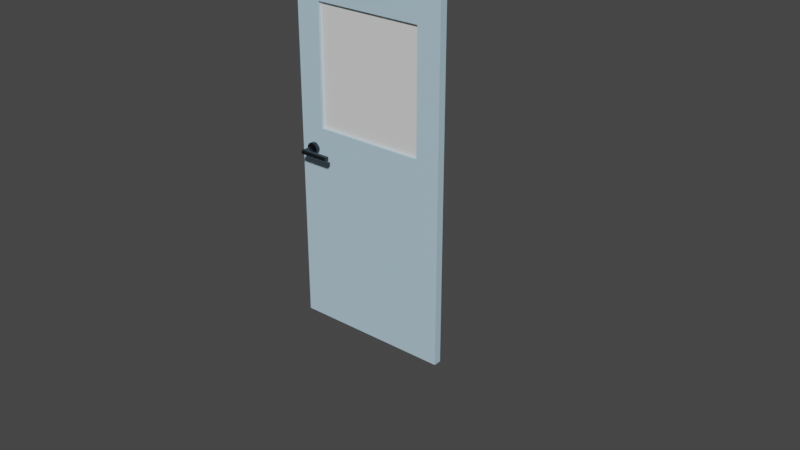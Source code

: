 # Source: DoorDouble.blend  (saved by Blender 2.93.20; exported with 4.5.12 LTS)
import bpy
from mathutils import Matrix  # noqa: F401  (used for matrix-valued properties, if any)

bpy.ops.wm.read_factory_settings(use_empty=True)
scene = bpy.context.scene
scene.name = 'Scene'

# ---- collections
col_collection = bpy.data.collections.new('Collection'); scene.collection.children.link(col_collection)

# ---- materials (node trees are filled in below, after node groups)
mat_doorframe = bpy.data.materials.new('DoorFrame')
mat_doorframe.use_transparent_shadow = False
mat_glass = bpy.data.materials.new('Glass')
mat_glass.use_transparent_shadow = False
mat_handle = bpy.data.materials.new('Handle')
mat_handle.use_transparent_shadow = False

# ---- material node trees
mat_doorframe.use_nodes = True; mat_doorframe.node_tree.nodes.clear()
_N = mat_doorframe.node_tree.nodes; _L = mat_doorframe.node_tree.links
n0 = _N.new('ShaderNodeBsdfPrincipled'); n0.name = 'Principled BSDF'; n0.location = (10, 300)
n0.distribution = 'GGX'
n0.subsurface_method = 'BURLEY'
n0.inputs[0].default_value = (0.4665, 0.6651, 0.8, 1.0)
n0.inputs[3].default_value = 1.45
n0.inputs[27].default_value = (0.0, 0.0, 0.0, 1.0)
n0.inputs[28].default_value = 1.0
n1 = _N.new('ShaderNodeOutputMaterial'); n1.name = 'Material Output'; n1.location = (300, 300)
_L.new(n0.outputs[0], n1.inputs[0])
n1.is_active_output = True
mat_glass.use_nodes = True; mat_glass.node_tree.nodes.clear()
_N = mat_glass.node_tree.nodes; _L = mat_glass.node_tree.links
n0 = _N.new('ShaderNodeBsdfPrincipled'); n0.name = 'Principled BSDF'; n0.location = (10, 300)
n0.distribution = 'GGX'
n0.subsurface_method = 'BURLEY'
n0.inputs[3].default_value = 1.45
n0.inputs[27].default_value = (0.0, 0.0, 0.0, 1.0)
n0.inputs[28].default_value = 1.0
n1 = _N.new('ShaderNodeOutputMaterial'); n1.name = 'Material Output'; n1.location = (300, 300)
_L.new(n0.outputs[0], n1.inputs[0])
n1.is_active_output = True
mat_handle.use_nodes = True; mat_handle.node_tree.nodes.clear()
_N = mat_handle.node_tree.nodes; _L = mat_handle.node_tree.links
n0 = _N.new('ShaderNodeBsdfPrincipled'); n0.name = 'Principled BSDF'; n0.location = (10, 300)
n0.distribution = 'GGX'
n0.subsurface_method = 'BURLEY'
n0.inputs[0].default_value = (0.06815, 0.07941, 0.08984, 1.0)
n0.inputs[1].default_value = 1.0
n0.inputs[2].default_value = 0.4008
n0.inputs[3].default_value = 1.45
n0.inputs[13].default_value = 0.4091
n0.inputs[27].default_value = (0.0, 0.0, 0.0, 1.0)
n0.inputs[28].default_value = 1.0
n1 = _N.new('ShaderNodeOutputMaterial'); n1.name = 'Material Output'; n1.location = (300, 300)
_L.new(n0.outputs[0], n1.inputs[0])
n1.is_active_output = True

# ---- world
world_world = bpy.data.worlds.new('World'); scene.world = world_world
world_world.use_nodes = True; world_world.node_tree.nodes.clear()
_N = world_world.node_tree.nodes; _L = world_world.node_tree.links
n0 = _N.new('ShaderNodeOutputWorld'); n0.name = 'World Output'; n0.location = (300, 300)
n1 = _N.new('ShaderNodeBackground'); n1.name = 'Background'; n1.location = (10, 300)
n1.inputs[0].default_value = (0.05088, 0.05088, 0.05088, 1.0)
_L.new(n1.outputs[0], n0.inputs[0])
n0.is_active_output = True
world_world.color = (0.05088, 0.05088, 0.05088)
world_world.use_sun_shadow = False
world_world.sun_shadow_jitter_overblur = 0.0

# ---- meshes
me_cube = bpy.data.meshes.new('Cube')
me_cube.from_pydata([(-0.002497, -0.05193, 2.277), (-0.002497, -0.05193, 0.01346), (-0.002497, -0.00167, 2.277), (-0.002497, -0.00167, 0.01346), (-1.022, -0.05193, 2.277), (-1.022, -0.05193, 0.01346), (-1.022, -0.00167, 2.277), (-1.022, -0.00167, 0.01346), (1.27, -1.155, 2.341), (-0.002497, -0.05193, 1.302), (-0.002497, -0.00167, 1.302), (-1.022, -0.00167, 1.302), (-1.022, -0.05193, 1.302), (-0.002497, -0.00167, 2.065), (-1.022, -0.00167, 2.065), (-1.022, -0.05193, 2.065), (-0.002497, -0.05193, 2.065), (-0.8644, -0.00167, 2.277), (-0.8644, -0.00167, 0.01346), (-0.8644, -0.05193, 2.277), (-0.8644, -0.05193, 0.01346), (-0.8644, -0.05193, 1.302), (-0.8644, -0.00167, 1.302), (-0.8644, -0.00167, 2.065), (-0.8644, -0.05193, 2.065), (-0.1548, -0.00167, 2.277), (-0.1548, -0.05193, 0.01346), (-0.1548, -0.05193, 1.302), (-0.1548, -0.05193, 2.065), (-0.1548, -0.00167, 0.01346), (-0.1548, -0.05193, 2.277), (-0.1548, -0.00167, 1.302), (-0.1548, -0.00167, 2.065), (-0.1548, -0.01645, 1.302), (-0.8644, -0.01645, 1.302), (-0.1548, -0.01645, 2.065), (-0.8644, -0.01645, 2.065), (-0.8644, -0.03449, 1.302), (-0.8644, -0.03449, 2.065), (-0.1548, -0.03449, 1.302), (-0.1548, -0.03449, 2.065), (-0.9005, 0.001841, 1.135), (-0.9005, 0.001841, 1.191), (-0.9005, 0.02086, 1.135), (-0.9005, 0.02086, 1.191), (-0.9563, 0.001841, 1.135), (-0.9563, 0.001841, 1.191), (-0.9563, 0.02086, 1.135), (-0.9563, 0.02086, 1.191), (-0.8914, -0.001259, 1.163), (-0.8914, 0.02396, 1.163), (-0.9654, 0.02396, 1.163), (-0.9654, -0.001259, 1.163), (-0.9284, 0.02396, 1.126), (-0.9284, 0.02396, 1.2), (-0.9284, -0.001259, 1.126), (-0.9284, -0.001259, 1.2), (-0.9284, -0.001259, 1.163), (-0.9157, 0.07088, 1.176), (-0.9411, 0.02396, 1.163), (-0.9157, 0.02396, 1.163), (-0.9172, 0.02396, 1.126), (-0.9396, 0.02396, 1.126), (-0.9172, -0.001259, 1.163), (-0.9396, -0.001259, 1.163), (-0.9396, -0.001259, 1.126), (-0.9172, -0.001259, 1.126), (-0.9396, 0.02396, 1.2), (-0.9172, 0.02396, 1.2), (-0.9172, -0.001259, 1.2), (-0.9396, -0.001259, 1.2), (-0.9284, -0.001259, 1.152), (-0.9284, -0.001259, 1.174), (-0.9172, -0.001259, 1.152), (-0.9172, -0.001259, 1.174), (-0.9654, 0.02396, 1.152), (-0.9654, 0.02396, 1.174), (-0.9654, -0.001259, 1.152), (-0.9654, -0.001259, 1.174), (-0.9284, 0.02396, 1.15), (-0.9284, 0.02396, 1.176), (-0.9411, 0.02396, 1.15), (-0.9411, 0.02396, 1.176), (-0.8914, -0.001259, 1.174), (-0.8914, -0.001259, 1.152), (-0.8914, 0.02396, 1.152), (-0.8914, 0.02396, 1.174), (-0.9396, -0.001259, 1.174), (-0.9396, -0.001259, 1.152), (-0.9157, 0.02396, 1.176), (-0.9157, 0.02396, 1.15), (-0.9284, 0.1017, 1.163), (-0.9411, 0.1017, 1.163), (-0.9157, 0.1017, 1.163), (-0.9411, 0.07088, 1.163), (-0.9284, 0.07088, 1.176), (-0.9411, 0.07088, 1.176), (-0.9157, 0.07088, 1.163), (-0.9157, 0.07088, 1.15), (-0.9284, 0.07088, 1.15), (-0.9411, 0.07088, 1.15), (-0.7531, 0.1017, 1.163), (-0.7531, 0.07088, 1.163), (-0.7531, 0.07088, 1.176), (-0.7531, 0.07088, 1.15), (-0.9284, 0.1017, 1.157), (-0.9284, 0.09345, 1.15), (-0.9284, 0.1017, 1.169), (-0.9284, 0.09345, 1.176), (-0.9157, 0.1017, 1.169), (-0.9157, 0.09345, 1.176), (-0.9411, 0.09345, 1.15), (-0.9411, 0.1017, 1.157), (-0.9157, 0.09345, 1.15), (-0.9157, 0.1017, 1.157), (-0.9411, 0.1017, 1.169), (-0.9411, 0.09345, 1.176), (-0.7531, 0.09345, 1.176), (-0.7531, 0.1017, 1.169), (-0.7531, 0.1017, 1.157), (-0.7531, 0.09345, 1.15), (-0.9005, -0.05565, 1.135), (-0.9005, -0.05565, 1.191), (-0.9005, -0.07466, 1.135), (-0.9005, -0.07466, 1.191), (-0.9563, -0.05565, 1.135), (-0.9563, -0.05565, 1.191), (-0.9563, -0.07466, 1.135), (-0.9563, -0.07466, 1.191), (-0.8914, -0.05255, 1.163), (-0.8914, -0.07776, 1.163), (-0.9654, -0.07776, 1.163), (-0.9654, -0.05255, 1.163), (-0.9284, -0.07776, 1.126), (-0.9284, -0.07776, 1.2), (-0.9284, -0.05255, 1.126), (-0.9284, -0.05255, 1.2), (-0.9284, -0.05255, 1.163), (-0.9157, -0.1247, 1.176), (-0.9411, -0.07776, 1.163), (-0.9157, -0.07776, 1.163), (-0.9172, -0.07776, 1.126), (-0.9396, -0.07776, 1.126), (-0.9172, -0.05255, 1.163), (-0.9396, -0.05255, 1.163), (-0.9396, -0.05255, 1.126), (-0.9172, -0.05255, 1.126), (-0.9396, -0.07776, 1.2), (-0.9172, -0.07776, 1.2), (-0.9172, -0.05255, 1.2), (-0.9396, -0.05255, 1.2), (-0.9284, -0.05255, 1.152), (-0.9284, -0.05255, 1.174), (-0.9172, -0.05255, 1.152), (-0.9172, -0.05255, 1.174), (-0.9654, -0.07776, 1.152), (-0.9654, -0.07776, 1.174), (-0.9654, -0.05255, 1.152), (-0.9654, -0.05255, 1.174), (-0.9284, -0.07776, 1.15), (-0.9284, -0.07776, 1.176), (-0.9411, -0.07776, 1.15), (-0.9411, -0.07776, 1.176), (-0.8914, -0.05255, 1.174), (-0.8914, -0.05255, 1.152), (-0.8914, -0.07776, 1.152), (-0.8914, -0.07776, 1.174), (-0.9396, -0.05255, 1.174), (-0.9396, -0.05255, 1.152), (-0.9157, -0.07776, 1.176), (-0.9157, -0.07776, 1.15), (-0.9284, -0.1555, 1.163), (-0.9411, -0.1555, 1.163), (-0.9157, -0.1555, 1.163), (-0.9411, -0.1247, 1.163), (-0.9284, -0.1247, 1.176), (-0.9411, -0.1247, 1.176), (-0.9157, -0.1247, 1.163), (-0.9157, -0.1247, 1.15), (-0.9284, -0.1247, 1.15), (-0.9411, -0.1247, 1.15), (-0.7531, -0.1555, 1.163), (-0.7531, -0.1247, 1.163), (-0.7531, -0.1247, 1.176), (-0.7531, -0.1247, 1.15), (-0.9284, -0.1555, 1.157), (-0.9284, -0.1473, 1.15), (-0.9284, -0.1555, 1.169), (-0.9284, -0.1473, 1.176), (-0.9157, -0.1555, 1.169), (-0.9157, -0.1473, 1.176), (-0.9411, -0.1473, 1.15), (-0.9411, -0.1555, 1.157), (-0.9157, -0.1473, 1.15), (-0.9157, -0.1555, 1.157), (-0.9411, -0.1555, 1.169), (-0.9411, -0.1473, 1.176), (-0.7531, -0.1473, 1.176), (-0.7531, -0.1555, 1.169), (-0.7531, -0.1555, 1.157), (-0.7531, -0.1473, 1.15)], [], [(9, 1, 3, 10), (22, 18, 7, 11), (11, 7, 5, 12), (27, 26, 1, 9), (17, 6, 4, 19), (29, 3, 1, 26), (28, 27, 9, 16), (14, 11, 12, 15), (23, 22, 11, 14), (16, 9, 10, 13), (0, 16, 13, 2), (17, 23, 14, 6), (6, 14, 15, 4), (30, 28, 16, 0), (4, 15, 24, 19), (25, 32, 23, 17), (28, 24, 38, 40), (15, 12, 21, 24), (7, 18, 20, 5), (25, 17, 19, 30), (12, 5, 20, 21), (31, 29, 18, 22), (10, 3, 29, 31), (2, 25, 30, 0), (13, 10, 31, 32), (2, 13, 32, 25), (19, 24, 28, 30), (22, 23, 36, 34), (18, 29, 26, 20), (21, 20, 26, 27), (35, 33, 34, 36), (38, 37, 39, 40), (23, 32, 35, 36), (32, 31, 33, 35), (24, 21, 37, 38), (27, 28, 40, 39), (21, 27, 39, 37), (31, 22, 34, 33), (49, 50, 86, 83), (97, 102, 103, 58), (51, 52, 78, 76), (57, 63, 74, 72), (53, 55, 65, 62), (54, 56, 69, 68), (71, 73, 63, 57), (75, 77, 52, 51), (95, 108, 116, 96), (84, 85, 50, 49), (102, 101, 118, 117, 103), (88, 71, 57, 64), (67, 70, 56, 54), (61, 66, 55, 53), (64, 57, 72, 87), (109, 118, 101, 93), (50, 60, 89, 86), (81, 75, 51, 59), (85, 90, 60, 50), (62, 65, 45, 47), (52, 64, 87, 78), (73, 84, 49, 63), (43, 41, 66, 61), (77, 88, 64, 52), (59, 51, 76, 82), (68, 69, 42, 44), (63, 49, 83, 74), (48, 46, 70, 67), (65, 55, 71, 88), (72, 74, 69, 56), (55, 66, 73, 71), (74, 83, 42, 69), (62, 47, 75, 81), (76, 78, 46, 48), (47, 45, 77, 75), (78, 87, 70, 46), (61, 53, 79, 90), (80, 82, 67, 54), (53, 62, 81, 79), (82, 76, 48, 67), (83, 86, 44, 42), (66, 41, 84, 73), (41, 43, 85, 84), (86, 89, 68, 44), (87, 72, 56, 70), (45, 65, 88, 77), (89, 80, 54, 68), (43, 61, 90, 85), (58, 110, 108, 95), (93, 91, 107, 109), (100, 111, 106, 99), (91, 92, 115, 107), (98, 104, 102, 97), (99, 106, 113, 98), (105, 112, 92, 91), (93, 101, 119, 114), (59, 94, 100, 81), (79, 99, 98, 90), (81, 100, 99, 79), (60, 97, 58, 89), (80, 95, 96, 82), (82, 96, 94, 59), (89, 58, 95, 80), (90, 98, 97, 60), (104, 120, 119, 101, 102), (94, 92, 112, 111, 100), (96, 116, 115, 92, 94), (113, 120, 104, 98), (58, 103, 117, 110), (114, 113, 106, 105), (115, 116, 108, 107), (105, 106, 111, 112), (107, 108, 110, 109), (109, 110, 117, 118), (119, 120, 113, 114), (114, 105, 91, 93), (129, 163, 166, 130), (177, 138, 183, 182), (131, 156, 158, 132), (137, 152, 154, 143), (133, 142, 145, 135), (134, 148, 149, 136), (151, 137, 143, 153), (155, 131, 132, 157), (175, 176, 196, 188), (164, 129, 130, 165), (182, 183, 197, 198, 181), (168, 144, 137, 151), (147, 134, 136, 150), (141, 133, 135, 146), (144, 167, 152, 137), (189, 173, 181, 198), (130, 166, 169, 140), (161, 139, 131, 155), (165, 130, 140, 170), (142, 127, 125, 145), (132, 158, 167, 144), (153, 143, 129, 164), (123, 141, 146, 121), (157, 132, 144, 168), (139, 162, 156, 131), (148, 124, 122, 149), (143, 154, 163, 129), (128, 147, 150, 126), (145, 168, 151, 135), (152, 136, 149, 154), (135, 151, 153, 146), (154, 149, 122, 163), (142, 161, 155, 127), (156, 128, 126, 158), (127, 155, 157, 125), (158, 126, 150, 167), (141, 170, 159, 133), (160, 134, 147, 162), (133, 159, 161, 142), (162, 147, 128, 156), (163, 122, 124, 166), (146, 153, 164, 121), (121, 164, 165, 123), (166, 124, 148, 169), (167, 150, 136, 152), (125, 157, 168, 145), (169, 148, 134, 160), (123, 165, 170, 141), (138, 175, 188, 190), (173, 189, 187, 171), (180, 179, 186, 191), (171, 187, 195, 172), (178, 177, 182, 184), (179, 178, 193, 186), (185, 171, 172, 192), (173, 194, 199, 181), (139, 161, 180, 174), (159, 170, 178, 179), (161, 159, 179, 180), (140, 169, 138, 177), (160, 162, 176, 175), (162, 139, 174, 176), (169, 160, 175, 138), (170, 140, 177, 178), (184, 182, 181, 199, 200), (174, 180, 191, 192, 172), (176, 174, 172, 195, 196), (193, 178, 184, 200), (138, 190, 197, 183), (194, 185, 186, 193), (195, 187, 188, 196), (185, 192, 191, 186), (187, 189, 190, 188), (189, 198, 197, 190), (199, 194, 193, 200), (194, 173, 171, 185), (34, 37, 39, 33), (34, 36, 38, 37), (38, 36, 35, 40), (35, 33, 39, 40)])
me_cube.polygons.foreach_set('material_index', [0, 0, 0, 0, 0, 0, 0, 0, 0, 0, 0, 0, 0, 0, 0, 0, 0, 0, 0, 0, 0, 0, 0, 0, 0, 0, 0, 0, 0, 0, 1, 1, 0, 0, 0, 0, 0, 0, 2, 2, 2, 2, 2, 2, 2, 2, 2, 2, 2, 2, 2, 2, 2, 2, 2, 2, 2, 2, 2, 2, 2, 2, 2, 2, 2, 2, 2, 2, 2, 2, 2, 2, 2, 2, 2, 2, 2, 2, 2, 2, 2, 2, 2, 2, 2, 2, 2, 2, 2, 2, 2, 2, 2, 2, 2, 2, 2, 2, 2, 2, 2, 2, 2, 2, 2, 2, 2, 2, 2, 2, 2, 2, 2, 2, 2, 2, 2, 2, 2, 2, 2, 2, 2, 2, 2, 2, 2, 2, 2, 2, 2, 2, 2, 2, 2, 2, 2, 2, 2, 2, 2, 2, 2, 2, 2, 2, 2, 2, 2, 2, 2, 2, 2, 2, 2, 2, 2, 2, 2, 2, 2, 2, 2, 2, 2, 2, 2, 2, 2, 2, 2, 2, 2, 2, 2, 2, 2, 2, 2, 2, 2, 2, 2, 2, 2, 2, 2, 2, 2, 2, 0, 0, 0, 0])
_uv = me_cube.uv_layers.new(name='UVMap')
_uv.uv.foreach_set('vector', [0.4827, 0.0, 0.625, 0.0, 0.625, 0.25, 0.4827, 0.25, 0.4827, 0.4614, 0.625, 0.4614, 0.625, 0.5, 0.4827, 0.5, 0.4827, 0.5, 0.625, 0.5, 0.625, 0.75, 0.4827, 0.75, 0.4827, 0.8409, 0.625, 0.8409, 0.625, 1.0, 0.4827, 1.0, 0.3364, 0.5, 0.375, 0.5, 0.375, 0.75, 0.3364, 0.75, 0.7159, 0.5, 0.875, 0.5, 0.875, 0.75, 0.7159, 0.75, 0.3984, 0.8409, 0.4827, 0.8409, 0.4827, 1.0, 0.3984, 1.0, 0.3984, 0.5, 0.4827, 0.5, 0.4827, 0.75, 0.3984, 0.75, 0.3984, 0.4614, 0.4827, 0.4614, 0.4827, 0.5, 0.3984, 0.5, 0.3984, 0.0, 0.4827, 0.0, 0.4827, 0.25, 0.3984, 0.25, 0.375, 0.0, 0.3984, 0.0, 0.3984, 0.25, 0.375, 0.25, 0.375, 0.4614, 0.3984, 0.4614, 0.3984, 0.5, 0.375, 0.5, 0.375, 0.5, 0.3984, 0.5, 0.3984, 0.75, 0.375, 0.75, 0.375, 0.8409, 0.3984, 0.8409, 0.3984, 1.0, 0.375, 1.0, 0.375, 0.75, 0.3984, 0.75, 0.3984, 0.7886, 0.375, 0.7886, 0.375, 0.4091, 0.3984, 0.4091, 0.3984, 0.4614, 0.375, 0.4614, 0.3984, 0.8409, 0.3984, 0.7886, 0.3984, 0.7886, 0.3984, 0.8409, 0.3984, 0.75, 0.4827, 0.75, 0.4827, 0.7886, 0.3984, 0.7886, 0.625, 0.5, 0.6636, 0.5, 0.6636, 0.75, 0.625, 0.75, 0.2841, 0.5, 0.3364, 0.5, 0.3364, 0.75, 0.2841, 0.75, 0.4827, 0.75, 0.625, 0.75, 0.625, 0.7886, 0.4827, 0.7886, 0.4827, 0.4091, 0.625, 0.4091, 0.625, 0.4614, 0.4827, 0.4614, 0.4827, 0.25, 0.625, 0.25, 0.625, 0.4091, 0.4827, 0.4091, 0.125, 0.5, 0.2841, 0.5, 0.2841, 0.75, 0.125, 0.75, 0.3984, 0.25, 0.4827, 0.25, 0.4827, 0.4091, 0.3984, 0.4091, 0.375, 0.25, 0.3984, 0.25, 0.3984, 0.4091, 0.375, 0.4091, 0.375, 0.7886, 0.3984, 0.7886, 0.3984, 0.8409, 0.375, 0.8409, 0.4827, 0.4614, 0.3984, 0.4614, 0.3984, 0.4614, 0.4827, 0.4614, 0.6636, 0.5, 0.7159, 0.5, 0.7159, 0.75, 0.6636, 0.75, 0.4827, 0.7886, 0.625, 0.7886, 0.625, 0.8409, 0.4827, 0.8409, 0.3984, 0.4091, 0.4827, 0.4091, 0.4827, 0.4614, 0.3984, 0.4614, 0.3984, 0.7886, 0.4827, 0.7886, 0.4827, 0.8409, 0.3984, 0.8409, 0.3984, 0.4614, 0.3984, 0.4091, 0.3984, 0.4091, 0.3984, 0.4614, 0.3984, 0.4091, 0.4827, 0.4091, 0.4827, 0.4091, 0.3984, 0.4091, 0.3984, 0.7886, 0.4827, 0.7886, 0.4827, 0.7886, 0.3984, 0.7886, 0.4827, 0.8409, 0.3984, 0.8409, 0.3984, 0.8409, 0.4827, 0.8409, 0.4827, 0.7886, 0.4827, 0.8409, 0.4827, 0.8409, 0.4827, 0.7886, 0.4827, 0.4091, 0.4827, 0.4614, 0.4827, 0.4614, 0.4827, 0.4091, 0.5, 0.0, 0.5, 0.25, 0.5376, 0.25, 0.5376, 0.0, 0.5, 0.3372, 0.5, 0.3372, 0.5376, 0.3372, 0.5376, 0.3372, 0.5, 0.5, 0.5, 0.75, 0.5376, 0.75, 0.5376, 0.5, 0.5, 0.875, 0.5, 0.9128, 0.5376, 0.9128, 0.5376, 0.875, 0.25, 0.5, 0.25, 0.75, 0.2878, 0.75, 0.2878, 0.5, 0.75, 0.5, 0.75, 0.75, 0.7878, 0.75, 0.7878, 0.5, 0.4624, 0.875, 0.4624, 0.9128, 0.5, 0.9128, 0.5, 0.875, 0.4624, 0.5, 0.4624, 0.75, 0.5, 0.75, 0.5, 0.5, 0.5376, 0.375, 0.5376, 0.375, 0.5376, 0.4128, 0.5376, 0.4128, 0.4624, 0.0, 0.4624, 0.25, 0.5, 0.25, 0.5, 0.0, 0.5, 0.3372, 0.5, 0.3372, 0.5176, 0.3372, 0.5376, 0.3372, 0.5376, 0.3372, 0.4624, 0.8372, 0.4624, 0.875, 0.5, 0.875, 0.5, 0.8372, 0.7122, 0.5, 0.7122, 0.75, 0.75, 0.75, 0.75, 0.5, 0.2122, 0.5, 0.2122, 0.75, 0.25, 0.75, 0.25, 0.5, 0.5, 0.8372, 0.5, 0.875, 0.5376, 0.875, 0.5376, 0.8372, 0.5176, 0.3372, 0.5176, 0.3372, 0.5, 0.3372, 0.5, 0.3372, 0.5, 0.25, 0.5, 0.3372, 0.5376, 0.3372, 0.5376, 0.25, 0.4624, 0.4128, 0.4624, 0.5, 0.5, 0.5, 0.5, 0.4128, 0.4624, 0.25, 0.4624, 0.3372, 0.5, 0.3372, 0.5, 0.25, 0.2878, 0.5, 0.2878, 0.75, 0.375, 0.75, 0.375, 0.5, 0.5, 0.75, 0.5, 0.8372, 0.5376, 0.8372, 0.5376, 0.75, 0.4624, 0.9128, 0.4624, 1.0, 0.5, 1.0, 0.5, 0.9128, 0.125, 0.5, 0.125, 0.75, 0.2122, 0.75, 0.2122, 0.5, 0.4624, 0.75, 0.4624, 0.8372, 0.5, 0.8372, 0.5, 0.75, 0.5, 0.4128, 0.5, 0.5, 0.5376, 0.5, 0.5376, 0.4128, 0.7878, 0.5, 0.7878, 0.75, 0.875, 0.75, 0.875, 0.5, 0.5, 0.9128, 0.5, 1.0, 0.5376, 1.0, 0.5376, 0.9128, 0.625, 0.5, 0.625, 0.75, 0.7122, 0.75, 0.7122, 0.5, 0.375, 0.8372, 0.375, 0.875, 0.4624, 0.875, 0.4624, 0.8372, 0.5376, 0.875, 0.5376, 0.9128, 0.625, 0.9128, 0.625, 0.875, 0.375, 0.875, 0.375, 0.9128, 0.4624, 0.9128, 0.4624, 0.875, 0.5376, 0.9128, 0.5376, 1.0, 0.625, 1.0, 0.625, 0.9128, 0.375, 0.4128, 0.375, 0.5, 0.4624, 0.5, 0.4624, 0.4128, 0.5376, 0.5, 0.5376, 0.75, 0.625, 0.75, 0.625, 0.5, 0.375, 0.5, 0.375, 0.75, 0.4624, 0.75, 0.4624, 0.5, 0.5376, 0.75, 0.5376, 0.8372, 0.625, 0.8372, 0.625, 0.75, 0.375, 0.3372, 0.375, 0.375, 0.4624, 0.375, 0.4624, 0.3372, 0.5376, 0.375, 0.5376, 0.4128, 0.625, 0.4128, 0.625, 0.375, 0.375, 0.375, 0.375, 0.4128, 0.4624, 0.4128, 0.4624, 0.375, 0.5376, 0.4128, 0.5376, 0.5, 0.625, 0.5, 0.625, 0.4128, 0.5376, 0.0, 0.5376, 0.25, 0.625, 0.25, 0.625, 0.0, 0.375, 0.9128, 0.375, 1.0, 0.4624, 1.0, 0.4624, 0.9128, 0.375, 0.0, 0.375, 0.25, 0.4624, 0.25, 0.4624, 0.0, 0.5376, 0.25, 0.5376, 0.3372, 0.625, 0.3372, 0.625, 0.25, 0.5376, 0.8372, 0.5376, 0.875, 0.625, 0.875, 0.625, 0.8372, 0.375, 0.75, 0.375, 0.8372, 0.4624, 0.8372, 0.4624, 0.75, 0.5376, 0.3372, 0.5376, 0.375, 0.625, 0.375, 0.625, 0.3372, 0.375, 0.25, 0.375, 0.3372, 0.4624, 0.3372, 0.4624, 0.25, 0.5376, 0.3372, 0.5376, 0.3372, 0.5376, 0.375, 0.5376, 0.375, 0.5, 0.3372, 0.5, 0.375, 0.5176, 0.375, 0.5176, 0.3372, 0.4624, 0.4128, 0.4624, 0.4128, 0.4624, 0.375, 0.4624, 0.375, 0.5, 0.375, 0.5, 0.4128, 0.5176, 0.4128, 0.5176, 0.375, 0.4624, 0.3372, 0.4624, 0.3372, 0.5, 0.3372, 0.5, 0.3372, 0.4624, 0.375, 0.4624, 0.375, 0.4624, 0.3372, 0.4624, 0.3372, 0.4824, 0.375, 0.4824, 0.4128, 0.5, 0.4128, 0.5, 0.375, 0.5, 0.3372, 0.5, 0.3372, 0.4824, 0.3372, 0.4824, 0.3372, 0.5, 0.4128, 0.5, 0.4128, 0.4624, 0.4128, 0.4624, 0.4128, 0.4624, 0.375, 0.4624, 0.375, 0.4624, 0.3372, 0.4624, 0.3372, 0.4624, 0.4128, 0.4624, 0.4128, 0.4624, 0.375, 0.4624, 0.375, 0.5, 0.3372, 0.5, 0.3372, 0.5376, 0.3372, 0.5376, 0.3372, 0.5376, 0.375, 0.5376, 0.375, 0.5376, 0.4128, 0.5376, 0.4128, 0.5376, 0.4128, 0.5376, 0.4128, 0.5, 0.4128, 0.5, 0.4128, 0.5376, 0.3372, 0.5376, 0.3372, 0.5376, 0.375, 0.5376, 0.375, 0.4624, 0.3372, 0.4624, 0.3372, 0.5, 0.3372, 0.5, 0.3372, 0.4624, 0.3372, 0.4624, 0.3372, 0.4824, 0.3372, 0.5, 0.3372, 0.5, 0.3372, 0.5, 0.4128, 0.5, 0.4128, 0.4824, 0.4128, 0.4624, 0.4128, 0.4624, 0.4128, 0.5376, 0.4128, 0.5376, 0.4128, 0.5176, 0.4128, 0.5, 0.4128, 0.5, 0.4128, 0.4624, 0.3372, 0.4624, 0.3372, 0.4624, 0.3372, 0.4624, 0.3372, 0.5376, 0.3372, 0.5376, 0.3372, 0.5376, 0.3372, 0.5376, 0.3372, 0.4824, 0.3372, 0.4624, 0.3372, 0.4624, 0.375, 0.4824, 0.375, 0.5176, 0.4128, 0.5376, 0.4128, 0.5376, 0.375, 0.5176, 0.375, 0.4824, 0.375, 0.4624, 0.375, 0.4624, 0.4128, 0.4824, 0.4128, 0.5176, 0.375, 0.5376, 0.375, 0.5376, 0.3372, 0.5176, 0.3372, 0.5176, 0.3372, 0.5376, 0.3372, 0.5376, 0.3372, 0.5176, 0.3372, 0.4824, 0.3372, 0.4624, 0.3372, 0.4624, 0.3372, 0.4824, 0.3372, 0.4824, 0.3372, 0.4824, 0.375, 0.5, 0.375, 0.5, 0.3372, 0.5, 0.0, 0.5376, 0.0, 0.5376, 0.25, 0.5, 0.25, 0.5, 0.3372, 0.5376, 0.3372, 0.5376, 0.3372, 0.5, 0.3372, 0.5, 0.5, 0.5376, 0.5, 0.5376, 0.75, 0.5, 0.75, 0.5, 0.875, 0.5376, 0.875, 0.5376, 0.9128, 0.5, 0.9128, 0.25, 0.5, 0.2878, 0.5, 0.2878, 0.75, 0.25, 0.75, 0.75, 0.5, 0.7878, 0.5, 0.7878, 0.75, 0.75, 0.75, 0.4624, 0.875, 0.5, 0.875, 0.5, 0.9128, 0.4624, 0.9128, 0.4624, 0.5, 0.5, 0.5, 0.5, 0.75, 0.4624, 0.75, 0.5376, 0.375, 0.5376, 0.4128, 0.5376, 0.4128, 0.5376, 0.375, 0.4624, 0.0, 0.5, 0.0, 0.5, 0.25, 0.4624, 0.25, 0.5, 0.3372, 0.5376, 0.3372, 0.5376, 0.3372, 0.5176, 0.3372, 0.5, 0.3372, 0.4624, 0.8372, 0.5, 0.8372, 0.5, 0.875, 0.4624, 0.875, 0.7122, 0.5, 0.75, 0.5, 0.75, 0.75, 0.7122, 0.75, 0.2122, 0.5, 0.25, 0.5, 0.25, 0.75, 0.2122, 0.75, 0.5, 0.8372, 0.5376, 0.8372, 0.5376, 0.875, 0.5, 0.875, 0.5176, 0.3372, 0.5, 0.3372, 0.5, 0.3372, 0.5176, 0.3372, 0.5, 0.25, 0.5376, 0.25, 0.5376, 0.3372, 0.5, 0.3372, 0.4624, 0.4128, 0.5, 0.4128, 0.5, 0.5, 0.4624, 0.5, 0.4624, 0.25, 0.5, 0.25, 0.5, 0.3372, 0.4624, 0.3372, 0.2878, 0.5, 0.375, 0.5, 0.375, 0.75, 0.2878, 0.75, 0.5, 0.75, 0.5376, 0.75, 0.5376, 0.8372, 0.5, 0.8372, 0.4624, 0.9128, 0.5, 0.9128, 0.5, 1.0, 0.4624, 1.0, 0.125, 0.5, 0.2122, 0.5, 0.2122, 0.75, 0.125, 0.75, 0.4624, 0.75, 0.5, 0.75, 0.5, 0.8372, 0.4624, 0.8372, 0.5, 0.4128, 0.5376, 0.4128, 0.5376, 0.5, 0.5, 0.5, 0.7878, 0.5, 0.875, 0.5, 0.875, 0.75, 0.7878, 0.75, 0.5, 0.9128, 0.5376, 0.9128, 0.5376, 1.0, 0.5, 1.0, 0.625, 0.5, 0.7122, 0.5, 0.7122, 0.75, 0.625, 0.75, 0.375, 0.8372, 0.4624, 0.8372, 0.4624, 0.875, 0.375, 0.875, 0.5376, 0.875, 0.625, 0.875, 0.625, 0.9128, 0.5376, 0.9128, 0.375, 0.875, 0.4624, 0.875, 0.4624, 0.9128, 0.375, 0.9128, 0.5376, 0.9128, 0.625, 0.9128, 0.625, 1.0, 0.5376, 1.0, 0.375, 0.4128, 0.4624, 0.4128, 0.4624, 0.5, 0.375, 0.5, 0.5376, 0.5, 0.625, 0.5, 0.625, 0.75, 0.5376, 0.75, 0.375, 0.5, 0.4624, 0.5, 0.4624, 0.75, 0.375, 0.75, 0.5376, 0.75, 0.625, 0.75, 0.625, 0.8372, 0.5376, 0.8372, 0.375, 0.3372, 0.4624, 0.3372, 0.4624, 0.375, 0.375, 0.375, 0.5376, 0.375, 0.625, 0.375, 0.625, 0.4128, 0.5376, 0.4128, 0.375, 0.375, 0.4624, 0.375, 0.4624, 0.4128, 0.375, 0.4128, 0.5376, 0.4128, 0.625, 0.4128, 0.625, 0.5, 0.5376, 0.5, 0.5376, 0.0, 0.625, 0.0, 0.625, 0.25, 0.5376, 0.25, 0.375, 0.9128, 0.4624, 0.9128, 0.4624, 1.0, 0.375, 1.0, 0.375, 0.0, 0.4624, 0.0, 0.4624, 0.25, 0.375, 0.25, 0.5376, 0.25, 0.625, 0.25, 0.625, 0.3372, 0.5376, 0.3372, 0.5376, 0.8372, 0.625, 0.8372, 0.625, 0.875, 0.5376, 0.875, 0.375, 0.75, 0.4624, 0.75, 0.4624, 0.8372, 0.375, 0.8372, 0.5376, 0.3372, 0.625, 0.3372, 0.625, 0.375, 0.5376, 0.375, 0.375, 0.25, 0.4624, 0.25, 0.4624, 0.3372, 0.375, 0.3372, 0.5376, 0.3372, 0.5376, 0.375, 0.5376, 0.375, 0.5376, 0.3372, 0.5, 0.3372, 0.5176, 0.3372, 0.5176, 0.375, 0.5, 0.375, 0.4624, 0.4128, 0.4624, 0.375, 0.4624, 0.375, 0.4624, 0.4128, 0.5, 0.375, 0.5176, 0.375, 0.5176, 0.4128, 0.5, 0.4128, 0.4624, 0.3372, 0.5, 0.3372, 0.5, 0.3372, 0.4624, 0.3372, 0.4624, 0.375, 0.4624, 0.3372, 0.4624, 0.3372, 0.4624, 0.375, 0.4824, 0.375, 0.5, 0.375, 0.5, 0.4128, 0.4824, 0.4128, 0.5, 0.3372, 0.4824, 0.3372, 0.4824, 0.3372, 0.5, 0.3372, 0.5, 0.4128, 0.4624, 0.4128, 0.4624, 0.4128, 0.5, 0.4128, 0.4624, 0.375, 0.4624, 0.3372, 0.4624, 0.3372, 0.4624, 0.375, 0.4624, 0.4128, 0.4624, 0.375, 0.4624, 0.375, 0.4624, 0.4128, 0.5, 0.3372, 0.5376, 0.3372, 0.5376, 0.3372, 0.5, 0.3372, 0.5376, 0.375, 0.5376, 0.4128, 0.5376, 0.4128, 0.5376, 0.375, 0.5376, 0.4128, 0.5, 0.4128, 0.5, 0.4128, 0.5376, 0.4128, 0.5376, 0.3372, 0.5376, 0.375, 0.5376, 0.375, 0.5376, 0.3372, 0.4624, 0.3372, 0.5, 0.3372, 0.5, 0.3372, 0.4624, 0.3372, 0.4624, 0.3372, 0.5, 0.3372, 0.5, 0.3372, 0.4824, 0.3372, 0.4624, 0.3372, 0.5, 0.4128, 0.4624, 0.4128, 0.4624, 0.4128, 0.4824, 0.4128, 0.5, 0.4128, 0.5376, 0.4128, 0.5, 0.4128, 0.5, 0.4128, 0.5176, 0.4128, 0.5376, 0.4128, 0.4624, 0.3372, 0.4624, 0.3372, 0.4624, 0.3372, 0.4624, 0.3372, 0.5376, 0.3372, 0.5376, 0.3372, 0.5376, 0.3372, 0.5376, 0.3372, 0.4824, 0.3372, 0.4824, 0.375, 0.4624, 0.375, 0.4624, 0.3372, 0.5176, 0.4128, 0.5176, 0.375, 0.5376, 0.375, 0.5376, 0.4128, 0.4824, 0.375, 0.4824, 0.4128, 0.4624, 0.4128, 0.4624, 0.375, 0.5176, 0.375, 0.5176, 0.3372, 0.5376, 0.3372, 0.5376, 0.375, 0.5176, 0.3372, 0.5176, 0.3372, 0.5376, 0.3372, 0.5376, 0.3372, 0.4824, 0.3372, 0.4824, 0.3372, 0.4624, 0.3372, 0.4624, 0.3372, 0.4824, 0.3372, 0.5, 0.3372, 0.5, 0.375, 0.4824, 0.375, 0.4827, 0.4614, 0.4827, 0.7886, 0.4827, 0.8409, 0.4827, 0.4091, 0.4827, 0.4614, 0.3984, 0.4614, 0.3984, 0.7886, 0.4827, 0.7886, 0.3984, 0.7886, 0.3984, 0.4614, 0.3984, 0.4091, 0.3984, 0.8409, 0.3984, 0.4091, 0.4827, 0.4091, 0.4827, 0.8409, 0.3984, 0.8409])
me_cube.materials.append(mat_doorframe)
me_cube.materials.append(mat_glass)
me_cube.materials.append(mat_handle)
me_cube.use_remesh_fix_poles = True
me_cube.use_remesh_preserve_attributes = False
me_cube.update()

# ---- objects
ob_cube = bpy.data.objects.new('Cube', me_cube)

# ---- transforms, parenting, visibility, modifiers, constraints
ob_cube.location = (0.0, 0.0, 0.0)

# ---- collection membership
scene.collection.objects.link(ob_cube)

# ---- scene / render settings (as saved in the file)
scene.frame_start = 1; scene.frame_end = 250; scene.frame_set(1)
scene.render.engine = 'BLENDER_EEVEE_NEXT'
scene.cycles.use_denoising = False
scene.cycles.samples = 128
scene.cycles.sampling_pattern = 'TABULATED_SOBOL'
scene.cycles.use_adaptive_sampling = False
scene.cycles.use_light_tree = False
scene.eevee.use_raytracing = True
scene.view_settings.view_transform = 'Filmic'
bpy.context.view_layer.update()

# ---- added for rendering (the .blend has no active camera and no usable light): camera, sun
cam_auto = bpy.data.cameras.new('AutoCamera')
cam_auto.lens = 50.0
cam_auto.sensor_width = 36.0
cam_auto.clip_end = 1000.0
ob_auto_camera = bpy.data.objects.new('AutoCamera', cam_auto)
scene.collection.objects.link(ob_auto_camera)
ob_auto_camera.location = (3.36256, -4.41301, 3.76803)
ob_auto_camera.rotation_euler = (1.09748, -7.21219e-08, 0.694738)
scene.camera = ob_auto_camera
light_auto_sun = bpy.data.lights.new('AutoSun', 'SUN')
light_auto_sun.energy = 3.0
light_auto_sun.angle = 0.0523599
ob_auto_sun = bpy.data.objects.new('AutoSun', light_auto_sun)
scene.collection.objects.link(ob_auto_sun)
ob_auto_sun.rotation_euler = (0.872665, 0.174533, 0.523599)
bpy.context.view_layer.update()
